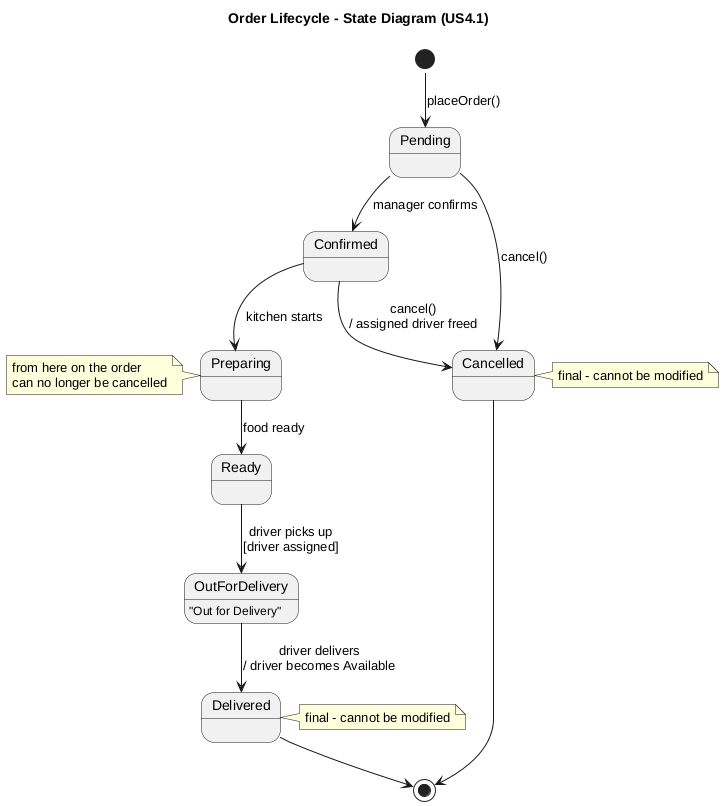

The diagram above was rendered by PlantUML. Its source (embedded in the PNG):
@startuml
!pragma layout smetana
title Order Lifecycle - State Diagram (US4.1)

[*] --> Pending : placeOrder()
Pending --> Confirmed : manager confirms
Confirmed --> Preparing : kitchen starts
Preparing --> Ready : food ready
Ready --> OutForDelivery : driver picks up\n[driver assigned]
OutForDelivery --> Delivered : driver delivers\n/ driver becomes Available
Pending --> Cancelled : cancel()
Confirmed --> Cancelled : cancel()\n/ assigned driver freed
Delivered --> [*]
Cancelled --> [*]

state OutForDelivery : "Out for Delivery"
note right of Delivered : final - cannot be modified
note right of Cancelled : final - cannot be modified
note left of Preparing : from here on the order\ncan no longer be cancelled
@enduml